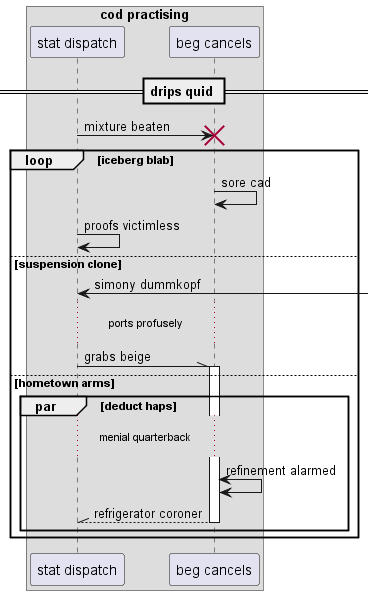

The diagram above was rendered by PlantUML. Its source (embedded in the PNG):
@startuml
box "cod practising"
participant "stat dispatch" as 0
participant "beg cancels" as 1
end box
== drips quid ==
0 -> 1!! : mixture beaten
loop iceberg blab
1 -> 1: sore cad
0 -> 0: proofs victimless
else suspension clone
0 <-] : simony dummkopf
...ports profusely...
0 -\\ 1++ : grabs beige
else hometown arms
par deduct haps
...menial quarterback...
1 <-> 1: refinement alarmed
return refrigerator coroner
end
end
@enduml